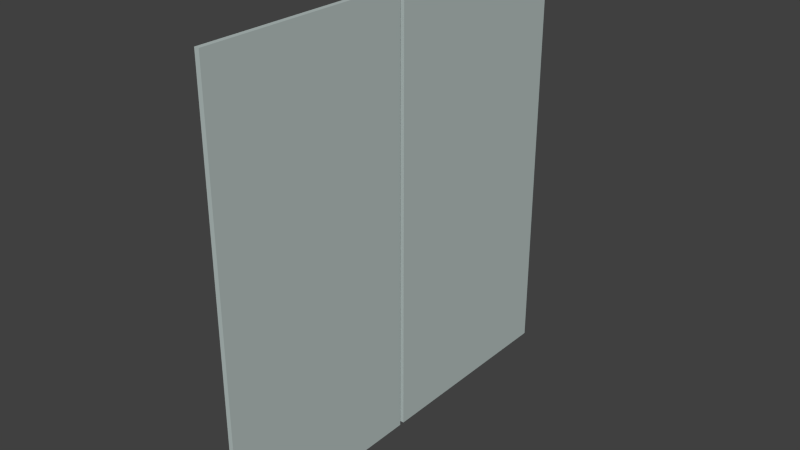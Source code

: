 # Source: SCupDoors.blend  (saved by Blender 2.69.0; exported with 4.5.12 LTS)
import bpy
from mathutils import Matrix  # noqa: F401  (used for matrix-valued properties, if any)

bpy.ops.wm.read_factory_settings(use_empty=True)
scene = bpy.context.scene
scene.name = 'Scene'

# ---- collections
col_collection_1 = bpy.data.collections.new('Collection 1'); scene.collection.children.link(col_collection_1)

# ---- materials (node trees are filled in below, after node groups)
mat_material_002 = bpy.data.materials.new('Material.002')
mat_material_002.alpha_threshold = 0.0
mat_material_002.use_transparent_shadow = False
mat_material_002.preview_render_type = 'FLAT'
mat_material_002.diffuse_color = (0.4658, 0.5382, 0.5246, 1.0)
mat_material_002.roughness = 0.5
mat_material_002.specular_intensity = 0.0
mat_material_002.line_color = (0.0, 0.0, 0.0, 1.0)

# ---- material node trees

# ---- world
world_world = bpy.data.worlds.new('World'); scene.world = world_world
world_world.color = (0.05088, 0.05088, 0.05088)
world_world.use_sun_shadow = False
world_world.sun_shadow_jitter_overblur = 0.0
world_world.cycles.sampling_method = 'MANUAL'
world_world.cycles.sample_map_resolution = 256

# ---- meshes
me_cube = bpy.data.meshes.new('Cube')
me_cube.from_pydata([(-1.0, -2.023, -1.0), (-1.0, -0.02317, -1.0), (1.0, -0.02317, -1.0), (1.0, -2.023, -1.0), (-1.0, -2.023, 1.0), (-1.0, -0.02317, 1.0), (1.0, -0.02317, 1.0), (1.0, -2.023, 1.0), (-1.0, 0.02317, -1.0), (-1.0, 2.023, -1.0), (1.0, 2.023, -1.0), (1.0, 0.02317, -1.0), (-1.0, 0.02317, 1.0), (-1.0, 2.023, 1.0), (1.0, 2.023, 1.0), (1.0, 0.02317, 1.0)], [], [(4, 5, 1, 0), (5, 6, 2, 1), (6, 7, 3, 2), (7, 4, 0, 3), (0, 1, 2, 3), (7, 6, 5, 4), (12, 13, 9, 8), (13, 14, 10, 9), (14, 15, 11, 10), (15, 12, 8, 11), (8, 9, 10, 11), (15, 14, 13, 12)])
me_cube.materials.append(mat_material_002)
me_cube.use_remesh_preserve_volume = False
me_cube.use_remesh_preserve_attributes = False
me_cube.use_mirror_vertex_groups = False
me_cube.update()

# ---- objects
ob_scupdoors = bpy.data.objects.new('SCupDoors', me_cube)

# ---- transforms, parenting, visibility, modifiers, constraints
ob_scupdoors.location = (0.0007835, 0.002354, 0.4927)
ob_scupdoors.rotation_euler = (0.0, 1.571, 0.0)
ob_scupdoors.scale = (0.47, 0.2275, 0.005)
ob_scupdoors.lineart.crease_threshold = 0.0

# ---- collection membership
col_collection_1.objects.link(ob_scupdoors)

# ---- scene / render settings (as saved in the file)
scene.frame_start = 1; scene.frame_end = 250; scene.frame_set(1)
scene.render.engine = 'BLENDER_EEVEE_NEXT'
scene.render.image_settings.compression = 90
scene.render.resolution_percentage = 50
scene.render.dither_intensity = 0.0
scene.cycles.use_denoising = False
scene.cycles.samples = 10
scene.cycles.sampling_pattern = 'TABULATED_SOBOL'
scene.cycles.light_sampling_threshold = 0.0
scene.cycles.use_adaptive_sampling = False
scene.cycles.use_light_tree = False
scene.cycles.blur_glossy = 0.0
scene.cycles.volume_bounces = 1
scene.cycles.pixel_filter_type = 'GAUSSIAN'
scene.cycles.sample_clamp_indirect = 0.0
scene.view_settings.view_transform = 'Standard'
bpy.context.view_layer.update()

# ---- added for rendering (the .blend has no active camera and no usable light): camera, sun
cam_auto = bpy.data.cameras.new('AutoCamera')
cam_auto.lens = 50.0
cam_auto.sensor_width = 36.0
cam_auto.clip_end = 1000.0
ob_auto_camera = bpy.data.objects.new('AutoCamera', cam_auto)
scene.collection.objects.link(ob_auto_camera)
ob_auto_camera.location = (1.21811, -1.45844, 1.4666)
ob_auto_camera.rotation_euler = (1.09748, -7.21219e-08, 0.694738)
scene.camera = ob_auto_camera
light_auto_sun = bpy.data.lights.new('AutoSun', 'SUN')
light_auto_sun.energy = 3.0
light_auto_sun.angle = 0.0523599
ob_auto_sun = bpy.data.objects.new('AutoSun', light_auto_sun)
scene.collection.objects.link(ob_auto_sun)
ob_auto_sun.rotation_euler = (0.872665, 0.174533, 0.523599)
bpy.context.view_layer.update()
